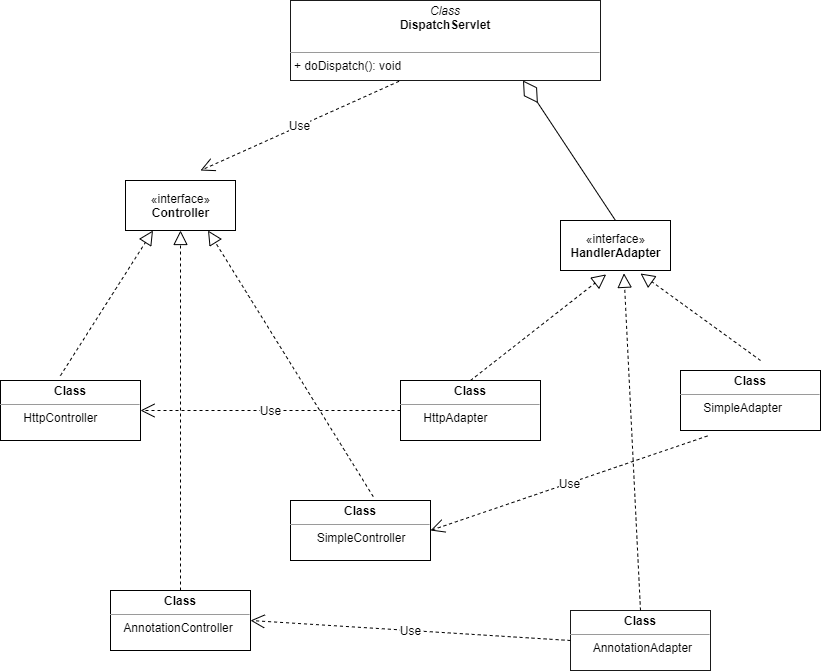

The diagram above was exported from draw.io. Its source (the exported page's mxGraphModel, read from the mxfile embedded in the PNG):
<mxGraphModel dx="1129" dy="484" grid="1" gridSize="10" guides="1" tooltips="1" connect="1" arrows="1" fold="1" page="1" pageScale="1" pageWidth="1169" pageHeight="1654" math="0" shadow="0">
  <root>
    <mxCell id="0" />
    <mxCell id="1" parent="0" />
    <mxCell id="EnHIlp1pyL1mrkun2AVI-2" value="&lt;p style=&quot;margin: 0px ; margin-top: 4px ; text-align: center&quot;&gt;&lt;b&gt;Class&lt;/b&gt;&lt;/p&gt;&lt;hr size=&quot;1&quot;&gt;&lt;div style=&quot;height: 2px&quot;&gt;&amp;nbsp; &amp;nbsp; &amp;nbsp; &amp;nbsp;HttpController&lt;/div&gt;" style="verticalAlign=top;align=left;overflow=fill;fontSize=12;fontFamily=Helvetica;html=1;" vertex="1" parent="1">
      <mxGeometry x="20" y="650" width="140" height="60" as="geometry" />
    </mxCell>
    <mxCell id="EnHIlp1pyL1mrkun2AVI-3" value="&lt;p style=&quot;margin: 0px ; margin-top: 4px ; text-align: center&quot;&gt;&lt;b&gt;Class&lt;/b&gt;&lt;/p&gt;&lt;hr size=&quot;1&quot;&gt;&lt;div style=&quot;height: 2px&quot;&gt;&amp;nbsp; &amp;nbsp; &amp;nbsp; &amp;nbsp; SimpleController&lt;/div&gt;" style="verticalAlign=top;align=left;overflow=fill;fontSize=12;fontFamily=Helvetica;html=1;" vertex="1" parent="1">
      <mxGeometry x="310" y="770" width="140" height="60" as="geometry" />
    </mxCell>
    <mxCell id="EnHIlp1pyL1mrkun2AVI-4" value="&lt;p style=&quot;margin: 0px ; margin-top: 4px ; text-align: center&quot;&gt;&lt;b&gt;Class&lt;/b&gt;&lt;/p&gt;&lt;hr size=&quot;1&quot;&gt;&lt;div style=&quot;height: 2px&quot;&gt;&amp;nbsp; &amp;nbsp; AnnotationController&lt;/div&gt;" style="verticalAlign=top;align=left;overflow=fill;fontSize=12;fontFamily=Helvetica;html=1;" vertex="1" parent="1">
      <mxGeometry x="130" y="860" width="140" height="60" as="geometry" />
    </mxCell>
    <mxCell id="EnHIlp1pyL1mrkun2AVI-7" value="" style="endArrow=block;dashed=1;endFill=0;endSize=12;html=1;entryX=0.75;entryY=1;entryDx=0;entryDy=0;exitX=0.591;exitY=-0.065;exitDx=0;exitDy=0;exitPerimeter=0;" edge="1" parent="1" source="EnHIlp1pyL1mrkun2AVI-3" target="EnHIlp1pyL1mrkun2AVI-15">
      <mxGeometry width="160" relative="1" as="geometry">
        <mxPoint x="330" y="660" as="sourcePoint" />
        <mxPoint x="212.5" y="530" as="targetPoint" />
      </mxGeometry>
    </mxCell>
    <mxCell id="EnHIlp1pyL1mrkun2AVI-12" value="" style="endArrow=block;dashed=1;endFill=0;endSize=12;html=1;exitX=0.428;exitY=-0.08;exitDx=0;exitDy=0;exitPerimeter=0;entryX=0.25;entryY=1;entryDx=0;entryDy=0;" edge="1" parent="1" source="EnHIlp1pyL1mrkun2AVI-2" target="EnHIlp1pyL1mrkun2AVI-15">
      <mxGeometry width="160" relative="1" as="geometry">
        <mxPoint x="40" y="610" as="sourcePoint" />
        <mxPoint x="180" y="540" as="targetPoint" />
      </mxGeometry>
    </mxCell>
    <mxCell id="EnHIlp1pyL1mrkun2AVI-15" value="«interface»&lt;br&gt;&lt;b&gt;Controller&lt;/b&gt;" style="html=1;" vertex="1" parent="1">
      <mxGeometry x="145" y="450" width="110" height="50" as="geometry" />
    </mxCell>
    <mxCell id="EnHIlp1pyL1mrkun2AVI-17" value="" style="endArrow=block;dashed=1;endFill=0;endSize=12;html=1;exitX=0.5;exitY=0;exitDx=0;exitDy=0;entryX=0.5;entryY=1;entryDx=0;entryDy=0;" edge="1" parent="1" source="EnHIlp1pyL1mrkun2AVI-4" target="EnHIlp1pyL1mrkun2AVI-15">
      <mxGeometry width="160" relative="1" as="geometry">
        <mxPoint x="40" y="550" as="sourcePoint" />
        <mxPoint x="200" y="550" as="targetPoint" />
      </mxGeometry>
    </mxCell>
    <mxCell id="EnHIlp1pyL1mrkun2AVI-20" value="«interface»&lt;br&gt;&lt;b&gt;HandlerAdapter&lt;/b&gt;" style="html=1;" vertex="1" parent="1">
      <mxGeometry x="580" y="490" width="110" height="50" as="geometry" />
    </mxCell>
    <mxCell id="EnHIlp1pyL1mrkun2AVI-21" value="&lt;p style=&quot;margin: 0px ; margin-top: 4px ; text-align: center&quot;&gt;&lt;b&gt;Class&lt;/b&gt;&lt;/p&gt;&lt;hr size=&quot;1&quot;&gt;&lt;div style=&quot;height: 2px&quot;&gt;&amp;nbsp; &amp;nbsp; &amp;nbsp; &amp;nbsp;HttpAdapter&lt;/div&gt;" style="verticalAlign=top;align=left;overflow=fill;fontSize=12;fontFamily=Helvetica;html=1;" vertex="1" parent="1">
      <mxGeometry x="420" y="650" width="140" height="60" as="geometry" />
    </mxCell>
    <mxCell id="EnHIlp1pyL1mrkun2AVI-22" value="&lt;p style=&quot;margin: 0px ; margin-top: 4px ; text-align: center&quot;&gt;&lt;b&gt;Class&lt;/b&gt;&lt;/p&gt;&lt;hr size=&quot;1&quot;&gt;&lt;div style=&quot;height: 2px&quot;&gt;&amp;nbsp; &amp;nbsp; &amp;nbsp; &amp;nbsp;SimpleAdapter&lt;/div&gt;" style="verticalAlign=top;align=left;overflow=fill;fontSize=12;fontFamily=Helvetica;html=1;" vertex="1" parent="1">
      <mxGeometry x="700" y="640" width="140" height="60" as="geometry" />
    </mxCell>
    <mxCell id="EnHIlp1pyL1mrkun2AVI-23" value="&lt;p style=&quot;margin: 0px ; margin-top: 4px ; text-align: center&quot;&gt;&lt;b&gt;Class&lt;/b&gt;&lt;/p&gt;&lt;hr size=&quot;1&quot;&gt;&lt;div style=&quot;height: 2px&quot;&gt;&amp;nbsp; &amp;nbsp; &amp;nbsp; &amp;nbsp;AnnotationAdapter&lt;/div&gt;" style="verticalAlign=top;align=left;overflow=fill;fontSize=12;fontFamily=Helvetica;html=1;imageWidth=100;strokeColor=#1A1A1A;" vertex="1" parent="1">
      <mxGeometry x="590" y="880" width="140" height="60" as="geometry" />
    </mxCell>
    <mxCell id="EnHIlp1pyL1mrkun2AVI-25" value="" style="endArrow=block;dashed=1;endFill=0;endSize=12;html=1;exitX=0.5;exitY=0;exitDx=0;exitDy=0;entryX=0.415;entryY=1.078;entryDx=0;entryDy=0;entryPerimeter=0;" edge="1" parent="1" source="EnHIlp1pyL1mrkun2AVI-21" target="EnHIlp1pyL1mrkun2AVI-20">
      <mxGeometry width="160" relative="1" as="geometry">
        <mxPoint x="540" y="560" as="sourcePoint" />
        <mxPoint x="700" y="560" as="targetPoint" />
      </mxGeometry>
    </mxCell>
    <mxCell id="EnHIlp1pyL1mrkun2AVI-26" value="" style="endArrow=block;dashed=1;endFill=0;endSize=12;html=1;entryX=0.577;entryY=1.056;entryDx=0;entryDy=0;entryPerimeter=0;exitX=0.5;exitY=0;exitDx=0;exitDy=0;" edge="1" parent="1" source="EnHIlp1pyL1mrkun2AVI-23" target="EnHIlp1pyL1mrkun2AVI-20">
      <mxGeometry width="160" relative="1" as="geometry">
        <mxPoint x="660.35" y="850" as="sourcePoint" />
        <mxPoint x="660.0000000000001" y="630.0000000000001" as="targetPoint" />
      </mxGeometry>
    </mxCell>
    <mxCell id="EnHIlp1pyL1mrkun2AVI-27" value="" style="endArrow=block;dashed=1;endFill=0;endSize=12;html=1;" edge="1" parent="1">
      <mxGeometry width="160" relative="1" as="geometry">
        <mxPoint x="780" y="630" as="sourcePoint" />
        <mxPoint x="660" y="543" as="targetPoint" />
      </mxGeometry>
    </mxCell>
    <mxCell id="EnHIlp1pyL1mrkun2AVI-28" value="&lt;p style=&quot;margin: 0px ; margin-top: 4px ; text-align: center&quot;&gt;&lt;i&gt;Class&lt;/i&gt;&lt;br&gt;&lt;b&gt;DispatchServlet&lt;/b&gt;&lt;/p&gt;&lt;p style=&quot;margin: 0px ; margin-left: 4px&quot;&gt;&lt;br&gt;&lt;/p&gt;&lt;hr size=&quot;1&quot;&gt;&lt;p style=&quot;margin: 0px ; margin-left: 4px&quot;&gt;+ doDispatch(): void&lt;br&gt;&lt;/p&gt;" style="verticalAlign=top;align=left;overflow=fill;fontSize=12;fontFamily=Helvetica;html=1;strokeColor=#1A1A1A;" vertex="1" parent="1">
      <mxGeometry x="310" y="270" width="310" height="80" as="geometry" />
    </mxCell>
    <mxCell id="EnHIlp1pyL1mrkun2AVI-33" value="" style="endArrow=diamondThin;endFill=0;endSize=24;html=1;entryX=0.75;entryY=1;entryDx=0;entryDy=0;exitX=0.5;exitY=0;exitDx=0;exitDy=0;" edge="1" parent="1" source="EnHIlp1pyL1mrkun2AVI-20" target="EnHIlp1pyL1mrkun2AVI-28">
      <mxGeometry width="160" relative="1" as="geometry">
        <mxPoint x="630" y="480" as="sourcePoint" />
        <mxPoint x="600" y="430" as="targetPoint" />
      </mxGeometry>
    </mxCell>
    <mxCell id="EnHIlp1pyL1mrkun2AVI-34" value="Use" style="endArrow=open;endSize=12;dashed=1;html=1;exitX=0.35;exitY=1.01;exitDx=0;exitDy=0;exitPerimeter=0;" edge="1" parent="1" source="EnHIlp1pyL1mrkun2AVI-28">
      <mxGeometry width="160" relative="1" as="geometry">
        <mxPoint x="330" y="450" as="sourcePoint" />
        <mxPoint x="220" y="440" as="targetPoint" />
      </mxGeometry>
    </mxCell>
    <mxCell id="EnHIlp1pyL1mrkun2AVI-35" value="Use" style="endArrow=open;endSize=12;dashed=1;html=1;exitX=0;exitY=0.5;exitDx=0;exitDy=0;entryX=1;entryY=0.5;entryDx=0;entryDy=0;" edge="1" parent="1" source="EnHIlp1pyL1mrkun2AVI-21" target="EnHIlp1pyL1mrkun2AVI-2">
      <mxGeometry width="160" relative="1" as="geometry">
        <mxPoint x="330" y="640" as="sourcePoint" />
        <mxPoint x="470" y="580" as="targetPoint" />
      </mxGeometry>
    </mxCell>
    <mxCell id="EnHIlp1pyL1mrkun2AVI-37" value="Use" style="endArrow=open;endSize=12;dashed=1;html=1;exitX=0.193;exitY=1.091;exitDx=0;exitDy=0;exitPerimeter=0;entryX=1;entryY=0.5;entryDx=0;entryDy=0;" edge="1" parent="1" source="EnHIlp1pyL1mrkun2AVI-22" target="EnHIlp1pyL1mrkun2AVI-3">
      <mxGeometry width="160" relative="1" as="geometry">
        <mxPoint x="710" y="750" as="sourcePoint" />
        <mxPoint x="870" y="750" as="targetPoint" />
      </mxGeometry>
    </mxCell>
    <mxCell id="EnHIlp1pyL1mrkun2AVI-38" value="Use" style="endArrow=open;endSize=12;dashed=1;html=1;entryX=1;entryY=0.5;entryDx=0;entryDy=0;" edge="1" parent="1" target="EnHIlp1pyL1mrkun2AVI-4">
      <mxGeometry width="160" relative="1" as="geometry">
        <mxPoint x="590" y="910" as="sourcePoint" />
        <mxPoint x="460" y="1000" as="targetPoint" />
      </mxGeometry>
    </mxCell>
  </root>
</mxGraphModel>